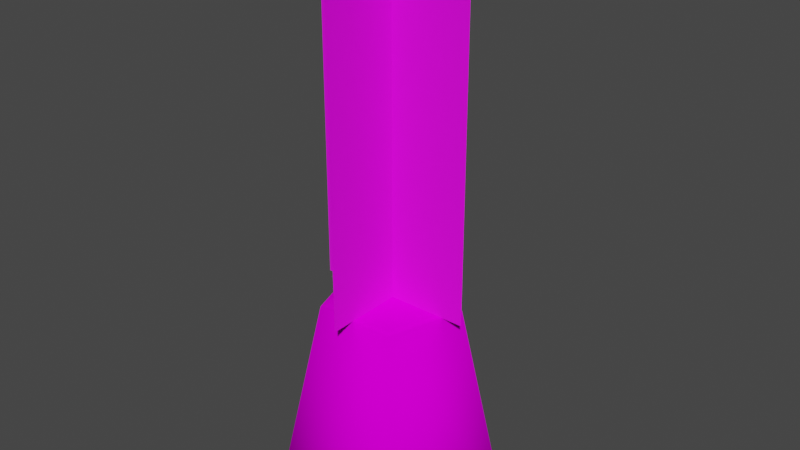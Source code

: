 # Source: VasePlant.blend  (saved by Blender 2.82.7; exported with 4.5.12 LTS)
import bpy
from mathutils import Matrix  # noqa: F401  (used for matrix-valued properties, if any)

bpy.ops.wm.read_factory_settings(use_empty=True)
scene = bpy.context.scene
scene.name = 'Scene'

# ---- collections
col_collection = bpy.data.collections.new('Collection'); scene.collection.children.link(col_collection)

# ---- images (referenced by path relative to the original .blend; pixels are not part of the script)
import os
ASSET_DIR = os.environ.get("B2B_ASSET_DIR", "")  # directory of the original .blend (textures are referenced by path, not embedded)
HERE = os.path.dirname(os.path.abspath(__file__))  # packed textures are extracted next to this script under _unpacked/

def load_image(name, relpath, width, height, colorspace="sRGB"):
    """Load a texture the original file referenced (path relative to the .blend, or extracted next to this script)."""
    p = next((c for c in (os.path.join(HERE, relpath), os.path.join(ASSET_DIR, relpath)) if relpath and os.path.exists(c)), "")
    if p:
        img = bpy.data.images.load(p, check_existing=True)
        img.name = name
    else:  # same state as the original file: an image datablock whose file is absent (Cycles renders it pink)
        img = bpy.data.images.new(name, width, height)
        img.source = "FILE"
        img.filepath = "//" + (relpath or name)
    img.colorspace_settings.name = colorspace
    return img
img_plaster_custom_beige64_png = load_image('Plaster-Custom-beige64.png', 'Plaster-Custom-beige64.png', 1024, 1024, 'sRGB')
img_ground103_1k_png_color_png = load_image('Ground103_1K-PNG_Color.png', 'Ground103_1K-PNG_Color.png', 1024, 1024, 'sRGB')
img_plant_128_png = load_image('PLANT_128.png', 'PLANT_128.png', 1024, 1024, 'sRGB')
img_plant_128_png_004 = load_image('PLANT_128.png.004', 'PLANT_128.png', 1024, 1024, 'sRGB')

# ---- materials (node trees are filled in below, after node groups)
mat_material_001 = bpy.data.materials.new('Material.001')
mat_material_001.use_transparent_shadow = False
mat_material = bpy.data.materials.new('Material')
mat_material.use_transparent_shadow = False
mat_material_002 = bpy.data.materials.new('Material.002')
mat_material_002.alpha_threshold = 0.08824
mat_material_002.use_transparent_shadow = False
mat_material_004 = bpy.data.materials.new('Material.004')
mat_material_004.alpha_threshold = 0.08824
mat_material_004.use_transparent_shadow = False

# ---- material node trees
mat_material_001.use_nodes = True; mat_material_001.node_tree.nodes.clear()
_N = mat_material_001.node_tree.nodes; _L = mat_material_001.node_tree.links
n0 = _N.new('ShaderNodeOutputMaterial'); n0.name = 'Material Output'; n0.location = (300, 300)
n1 = _N.new('ShaderNodeBsdfPrincipled'); n1.name = 'Principled BSDF'; n1.location = (10, 300)
n1.distribution = 'GGX'
n1.subsurface_method = 'BURLEY'
n1.inputs[2].default_value = 0.0
n1.inputs[3].default_value = 1.45
n1.inputs[13].default_value = 0.0
n1.inputs[20].default_value = 0.0
n1.inputs[27].default_value = (0.0, 0.0, 0.0, 1.0)
n1.inputs[28].default_value = 1.0
n2 = _N.new('ShaderNodeTexImage'); n2.name = 'Image Texture'; n2.location = (-280, 280)
n2.image = img_plaster_custom_beige64_png
_L.new(n1.outputs[0], n0.inputs[0])
_L.new(n2.outputs[0], n1.inputs[0])
n0.is_active_output = True
mat_material.use_nodes = True; mat_material.node_tree.nodes.clear()
_N = mat_material.node_tree.nodes; _L = mat_material.node_tree.links
n0 = _N.new('ShaderNodeOutputMaterial'); n0.name = 'Material Output'; n0.location = (300, 300)
n1 = _N.new('ShaderNodeBsdfPrincipled'); n1.name = 'Principled BSDF'; n1.location = (10, 300)
n1.distribution = 'GGX'
n1.subsurface_method = 'BURLEY'
n1.inputs[2].default_value = 0.0
n1.inputs[3].default_value = 1.45
n1.inputs[13].default_value = 0.0
n1.inputs[27].default_value = (0.0, 0.0, 0.0, 1.0)
n1.inputs[28].default_value = 1.0
n2 = _N.new('ShaderNodeTexImage'); n2.name = 'Image Texture'; n2.location = (-280, 280)
n2.image = img_ground103_1k_png_color_png
_L.new(n1.outputs[0], n0.inputs[0])
_L.new(n2.outputs[0], n1.inputs[0])
n0.is_active_output = True
mat_material_002.use_nodes = True; mat_material_002.node_tree.nodes.clear()
_N = mat_material_002.node_tree.nodes; _L = mat_material_002.node_tree.links
n0 = _N.new('ShaderNodeOutputMaterial'); n0.name = 'Material Output'; n0.location = (158, 29)
n1 = _N.new('ShaderNodeBsdfPrincipled'); n1.name = 'Principled BSDF'; n1.location = (-246, 97)
n1.distribution = 'GGX'
n1.subsurface_method = 'BURLEY'
n1.inputs[3].default_value = 1.45
n1.inputs[27].default_value = (0.0, 0.0, 0.0, 1.0)
n1.inputs[28].default_value = 1.0
n2 = _N.new('ShaderNodeTexImage'); n2.name = 'Image Texture'; n2.location = (-694, 5)
n2.image = img_plant_128_png
_L.new(n1.outputs[0], n0.inputs[0])
_L.new(n2.outputs[0], n1.inputs[0])
_L.new(n2.outputs[1], n1.inputs[4])
n0.is_active_output = True
mat_material_004.use_nodes = True; mat_material_004.node_tree.nodes.clear()
_N = mat_material_004.node_tree.nodes; _L = mat_material_004.node_tree.links
n0 = _N.new('ShaderNodeOutputMaterial'); n0.name = 'Material Output'; n0.location = (158, 29)
n1 = _N.new('ShaderNodeBsdfPrincipled'); n1.name = 'Principled BSDF'; n1.location = (-246, 97)
n1.distribution = 'GGX'
n1.subsurface_method = 'BURLEY'
n1.inputs[3].default_value = 1.45
n1.inputs[27].default_value = (0.0, 0.0, 0.0, 1.0)
n1.inputs[28].default_value = 1.0
n2 = _N.new('ShaderNodeTexImage'); n2.name = 'Image Texture'; n2.location = (-694, 5)
n2.image = img_plant_128_png_004
_L.new(n1.outputs[0], n0.inputs[0])
_L.new(n2.outputs[0], n1.inputs[0])
_L.new(n2.outputs[1], n1.inputs[4])
n0.is_active_output = True

# ---- world
world_world = bpy.data.worlds.new('World'); scene.world = world_world
world_world.use_nodes = True; world_world.node_tree.nodes.clear()
_N = world_world.node_tree.nodes; _L = world_world.node_tree.links
n0 = _N.new('ShaderNodeOutputWorld'); n0.name = 'World Output'; n0.location = (300, 300)
n1 = _N.new('ShaderNodeBackground'); n1.name = 'Background'; n1.location = (10, 300)
n1.inputs[0].default_value = (0.05088, 0.05088, 0.05088, 1.0)
_L.new(n1.outputs[0], n0.inputs[0])
n0.is_active_output = True
world_world.color = (0.05088, 0.05088, 0.05088)
world_world.use_sun_shadow = False
world_world.sun_shadow_jitter_overblur = 0.0

# ---- meshes
me_cone = bpy.data.meshes.new('Cone')
me_cone.from_pydata([(0.0, 0.2189, -0.1824), (0.0, 0.1148, 0.1824), (0.2082, 0.06765, -0.1824), (0.1092, 0.03548, 0.1824), (0.1287, -0.1771, -0.1824), (0.06748, -0.09288, 0.1824), (-0.1287, -0.1771, -0.1824), (-0.06748, -0.09288, 0.1824), (-0.2082, 0.06765, -0.1824), (-0.1092, 0.03548, 0.1824), (0.1284, 0.04172, 0.1824), (0.0, 0.135, 0.1824), (0.07935, -0.1092, 0.1824), (-0.07935, -0.1092, 0.1824), (-0.1284, 0.04172, 0.1824), (-7.333e-10, 0.2005, -0.2029), (0.1907, 0.06195, -0.2029), (0.1178, -0.1622, -0.2029), (-0.1178, -0.1622, -0.2029), (-0.1907, 0.06195, -0.2029), (-1.945e-10, 0.214, -0.2205), (0.2035, 0.06614, -0.2205), (0.1258, -0.1731, -0.2205), (-0.1258, -0.1731, -0.2205), (-0.2035, 0.06614, -0.2205)], [], [(0, 11, 10, 2), (2, 10, 12, 4), (4, 12, 13, 6), (19, 15, 20, 24), (6, 13, 14, 8), (8, 14, 11, 0), (8, 0, 15, 19), (1, 3, 10, 11), (3, 5, 12, 10), (5, 7, 13, 12), (7, 9, 14, 13), (9, 1, 11, 14), (0, 2, 16, 15), (4, 6, 18, 17), (6, 8, 19, 18), (2, 4, 17, 16), (20, 21, 22, 23, 24), (17, 18, 23, 22), (15, 16, 21, 20), (18, 19, 24, 23), (16, 17, 22, 21)])
me_cone.polygons.foreach_set('use_smooth', [True] * 21)
_uv = me_cone.uv_layers.new(name='UVMap')
_uv.uv.foreach_set('vector', [0.5, -7.633, 0.5, 11.46, 7.218, 11.46, 11.39, -7.633, 4.04, -7.633, 2.683, 11.46, -5.214, 11.46, -8.767, -7.633, 7.233, -7.633, 4.652, 11.46, -3.652, 11.46, -6.233, -7.633, -9.475, -8.704, 0.5, -8.704, 0.5, -9.625, -10.15, -9.625, -8.767, -7.633, -5.214, 11.46, 2.683, 11.46, 4.04, -7.633, -10.39, -7.633, -6.218, 11.46, 0.5, 11.46, 0.5, -7.633, -10.39, -7.633, 0.5, -7.633, 0.5, -8.704, -9.475, -8.704, 0.5, 4.605, 6.213, 0.4545, 7.218, 0.781, 0.5, 5.662, 6.213, 0.4545, 4.031, -6.261, 4.652, -7.116, 7.218, 0.781, 4.031, -6.261, -3.031, -6.261, -3.652, -7.116, 4.652, -7.116, -3.031, -6.261, -5.213, 0.4545, -6.218, 0.781, -3.652, -7.116, -5.213, 0.4545, 0.5, 4.605, 0.5, 5.662, -6.218, 0.781, 0.5, -7.633, 11.39, -7.633, 10.48, -8.704, 0.5, -8.704, 7.233, -7.633, -6.233, -7.633, -5.665, -8.704, 6.665, -8.704, -8.767, -7.633, 4.04, -7.633, 3.741, -8.704, -7.985, -8.704, 4.04, -7.633, -8.767, -7.633, -7.985, -8.704, 3.741, -8.704, 0.5, 9.796, 11.15, 2.059, 7.082, -10.46, -6.082, -10.46, -10.15, 2.059, 6.665, -8.704, -5.665, -8.704, -6.082, -9.625, 7.082, -9.625, 0.5, -8.704, 10.48, -8.704, 11.15, -9.625, 0.5, -9.625, -7.985, -8.704, 3.741, -8.704, 3.96, -9.625, -8.559, -9.625, 3.741, -8.704, -7.985, -8.704, -8.559, -9.625, 3.96, -9.625])
me_cone.materials.append(mat_material_001)
me_cone.use_remesh_fix_poles = True
me_cone.use_remesh_preserve_attributes = False
me_cone.use_mirror_vertex_groups = False
me_cone.update()
me_cone_001 = bpy.data.meshes.new('Cone.001')
me_cone_001.from_pydata([(0.0, 0.1148, 0.1824), (0.1092, 0.03548, 0.1824), (0.06748, -0.09288, 0.1824), (-0.06748, -0.09288, 0.1824), (-0.1092, 0.03548, 0.1824)], [], [(1, 0, 4, 3, 2)])
me_cone_001.polygons.foreach_set('use_smooth', [True] * 1)
_uv = me_cone_001.uv_layers.new(name='UVMap')
_uv.uv.foreach_set('vector', [1.604, 0.6026, 0.5832, 1.344, -0.4377, 0.6026, -0.04773, -0.5975, 1.214, -0.5975])
me_cone_001.materials.append(mat_material)
me_cone_001.use_remesh_fix_poles = True
me_cone_001.use_remesh_preserve_attributes = False
me_cone_001.use_mirror_vertex_groups = False
me_cone_001.update()
me_plane = bpy.data.meshes.new('Plane')
me_plane.from_pydata([(-0.4593, -1.0, 0.0), (0.4593, -1.0, 0.0), (-0.4593, 1.0, 0.0), (0.4593, 1.0, 0.0)], [], [(0, 1, 3, 2)])
_uv = me_plane.uv_layers.new(name='UVMap')
_uv.uv.foreach_set('vector', [0.0, 0.0, 1.0, 0.0, 1.0, 1.0, 0.0, 1.0])
me_plane.materials.append(mat_material_002)
me_plane.use_remesh_fix_poles = True
me_plane.use_remesh_preserve_attributes = False
me_plane.use_mirror_vertex_groups = False
me_plane.update()
me_plane_002 = bpy.data.meshes.new('Plane.002')
me_plane_002.from_pydata([(-0.4593, -1.0, 0.0), (0.4593, -1.0, 0.0), (-0.4593, 1.0, 0.0), (0.4593, 1.0, 0.0)], [], [(0, 1, 3, 2)])
_uv = me_plane_002.uv_layers.new(name='UVMap')
_uv.uv.foreach_set('vector', [0.0, 0.0, 1.0, 0.0, 1.0, 1.0, 0.0, 1.0])
me_plane_002.materials.append(mat_material_004)
me_plane_002.use_remesh_fix_poles = True
me_plane_002.use_remesh_preserve_attributes = False
me_plane_002.use_mirror_vertex_groups = False
me_plane_002.update()

# ---- objects
ob_cone = bpy.data.objects.new('Cone', me_cone)
ob_cone_001 = bpy.data.objects.new('Cone.001', me_cone_001)
ob_plane = bpy.data.objects.new('Plane', me_plane)
ob_plane_001 = bpy.data.objects.new('Plane.001', me_plane_002)

# ---- transforms, parenting, visibility, modifiers, constraints
ob_cone.location = (0.0, 0.0, 0.0)
ob_cone.lineart.crease_threshold = 0.0
ob_cone_001.location = (0.0, 0.0, 0.0)
ob_cone_001.lineart.crease_threshold = 0.0
ob_plane.location = (0.0, 0.0, 0.5248)
ob_plane.rotation_euler = (1.571, -0.0, 0.0)
ob_plane.scale = (0.3423, 0.3423, 0.3423)
ob_plane.lineart.crease_threshold = 0.0
ob_plane_001.location = (0.0, 0.0, 0.5248)
ob_plane_001.rotation_euler = (1.571, -0.0, 1.571)
ob_plane_001.scale = (0.3423, 0.3423, 0.3423)
ob_plane_001.lineart.crease_threshold = 0.0

# ---- collection membership
col_collection.objects.link(ob_cone)
col_collection.objects.link(ob_cone_001)
col_collection.objects.link(ob_plane)
col_collection.objects.link(ob_plane_001)

# ---- scene / render settings (as saved in the file)
scene.frame_start = 1; scene.frame_end = 250; scene.frame_set(1)
scene.render.engine = 'BLENDER_EEVEE_NEXT'
scene.cycles.use_denoising = False
scene.cycles.samples = 128
scene.cycles.sampling_pattern = 'TABULATED_SOBOL'
scene.cycles.use_adaptive_sampling = False
scene.cycles.use_light_tree = False
scene.view_settings.view_transform = 'Filmic'
bpy.context.view_layer.update()

# ---- added for rendering (the .blend has no active camera and no usable light): camera, sun
cam_auto = bpy.data.cameras.new('AutoCamera')
cam_auto.lens = 50.0
cam_auto.sensor_width = 36.0
cam_auto.clip_end = 1000.0
ob_auto_camera = bpy.data.objects.new('AutoCamera', cam_auto)
scene.collection.objects.link(ob_auto_camera)
ob_auto_camera.location = (1.13812, -1.34484, 1.2338)
ob_auto_camera.rotation_euler = (1.09748, -7.21219e-08, 0.694738)
scene.camera = ob_auto_camera
light_auto_sun = bpy.data.lights.new('AutoSun', 'SUN')
light_auto_sun.energy = 3.0
light_auto_sun.angle = 0.0523599
ob_auto_sun = bpy.data.objects.new('AutoSun', light_auto_sun)
scene.collection.objects.link(ob_auto_sun)
ob_auto_sun.rotation_euler = (0.872665, 0.174533, 0.523599)
bpy.context.view_layer.update()
